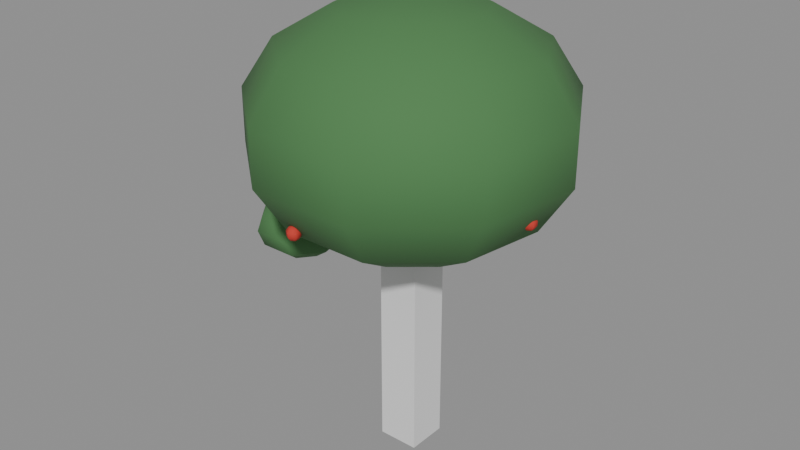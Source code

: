 # Source: plant-apple.blend  (saved by Blender 5.3.31; exported with 4.5.12 LTS)
import bpy
from mathutils import Matrix  # noqa: F401  (used for matrix-valued properties, if any)

bpy.ops.wm.read_factory_settings(use_empty=True)
scene = bpy.context.scene
scene.name = 'Scene'

# ---- collections
col_solids = bpy.data.collections.new('solids'); scene.collection.children.link(col_solids)

# ---- materials (node trees are filled in below, after node groups)
mat_4a3424 = bpy.data.materials.new('#4a3424')
mat_4a3424.use_backface_culling = True
mat_4a3424.diffuse_color = (0.06848, 0.03434, 0.01764, 1.0)
mat_4a7a48 = bpy.data.materials.new('#4a7a48')
mat_4a7a48.use_backface_culling = True
mat_4a7a48.diffuse_color = (0.06848, 0.1946, 0.0648, 1.0)
mat_c8382c = bpy.data.materials.new('#c8382c')
mat_c8382c.use_backface_culling = True
mat_c8382c.diffuse_color = (0.5776, 0.03955, 0.02519, 1.0)
mat_d8a030 = bpy.data.materials.new('#d8a030')
mat_d8a030.use_backface_culling = True
mat_d8a030.diffuse_color = (0.6867, 0.3515, 0.02956, 1.0)
mat_b8862c = bpy.data.materials.new('#b8862c')
mat_b8862c.use_backface_culling = True
mat_b8862c.diffuse_color = (0.4793, 0.2384, 0.02519, 1.0)

# ---- material node trees
mat_4a3424.use_nodes = True; mat_4a3424.node_tree.nodes.clear()
_N = mat_4a3424.node_tree.nodes; _L = mat_4a3424.node_tree.links
n0 = _N.new('ShaderNodeBsdfPrincipled'); n0.name = 'Principled BSDF'; n0.location = (-200, 100)
n0.inputs[0].default_value = (0.06848, 0.03434, 0.01764, 1.0)
n0.inputs[2].default_value = 0.9
n0.inputs[10].default_value = 0.005
n1 = _N.new('ShaderNodeOutputMaterial'); n1.name = 'Material Output'; n1.location = (200, 100)
_L.new(n0.outputs[0], n1.inputs[0])
n1.is_active_output = True
mat_4a7a48.use_nodes = True; mat_4a7a48.node_tree.nodes.clear()
_N = mat_4a7a48.node_tree.nodes; _L = mat_4a7a48.node_tree.links
n0 = _N.new('ShaderNodeBsdfPrincipled'); n0.name = 'Principled BSDF'; n0.location = (-200, 100)
n0.inputs[0].default_value = (0.06848, 0.1946, 0.0648, 1.0)
n0.inputs[2].default_value = 0.9
n0.inputs[10].default_value = 0.005
n1 = _N.new('ShaderNodeOutputMaterial'); n1.name = 'Material Output'; n1.location = (200, 100)
_L.new(n0.outputs[0], n1.inputs[0])
n1.is_active_output = True
mat_c8382c.use_nodes = True; mat_c8382c.node_tree.nodes.clear()
_N = mat_c8382c.node_tree.nodes; _L = mat_c8382c.node_tree.links
n0 = _N.new('ShaderNodeBsdfPrincipled'); n0.name = 'Principled BSDF'; n0.location = (-200, 100)
n0.inputs[0].default_value = (0.5776, 0.03955, 0.02519, 1.0)
n0.inputs[2].default_value = 0.9
n0.inputs[10].default_value = 0.005
n1 = _N.new('ShaderNodeOutputMaterial'); n1.name = 'Material Output'; n1.location = (200, 100)
_L.new(n0.outputs[0], n1.inputs[0])
n1.is_active_output = True
mat_d8a030.use_nodes = True; mat_d8a030.node_tree.nodes.clear()
_N = mat_d8a030.node_tree.nodes; _L = mat_d8a030.node_tree.links
n0 = _N.new('ShaderNodeBsdfPrincipled'); n0.name = 'Principled BSDF'; n0.location = (-200, 100)
n0.inputs[0].default_value = (0.6867, 0.3515, 0.02956, 1.0)
n0.inputs[2].default_value = 0.9
n0.inputs[10].default_value = 0.005
n1 = _N.new('ShaderNodeOutputMaterial'); n1.name = 'Material Output'; n1.location = (200, 100)
_L.new(n0.outputs[0], n1.inputs[0])
n1.is_active_output = True
mat_b8862c.use_nodes = True; mat_b8862c.node_tree.nodes.clear()
_N = mat_b8862c.node_tree.nodes; _L = mat_b8862c.node_tree.links
n0 = _N.new('ShaderNodeBsdfPrincipled'); n0.name = 'Principled BSDF'; n0.location = (-200, 100)
n0.inputs[0].default_value = (0.4793, 0.2384, 0.02519, 1.0)
n0.inputs[2].default_value = 0.9
n0.inputs[10].default_value = 0.005
n1 = _N.new('ShaderNodeOutputMaterial'); n1.name = 'Material Output'; n1.location = (200, 100)
_L.new(n0.outputs[0], n1.inputs[0])
n1.is_active_output = True

# ---- meshes
me_00__4a3424_r320 = bpy.data.meshes.new('00_#4a3424_r320')
me_00__4a3424_r320.from_pydata([(0.007804, -0.025, 1.337), (0.007804, 0.025, 1.337), (0.9, 0.13, 0.0), (0.9, 0.09, 1.5), (1.002, 0.08105, 0.0), (0.9704, 0.05611, 1.5), (1.027, -0.02893, 0.0), (0.9877, -0.02003, 1.5), (0.9564, -0.1171, 0.0), (0.939, -0.08109, 1.5), (0.8436, -0.1171, 0.0), (0.861, -0.08109, 1.5), (0.7733, -0.02893, 0.0), (0.8123, -0.02003, 1.5), (0.7984, 0.08105, 0.0), (0.8296, 0.05611, 1.5), (0.02017, 0.025, 1.386), (0.02017, -0.025, 1.386), (0.8798, 0.025, 1.114), (0.8798, -0.025, 1.114), (0.8922, 0.025, 1.163), (0.8922, -0.025, 1.163)], [], [(21, 17, 0, 19), (2, 3, 5, 4), (16, 20, 18, 1), (4, 5, 7, 6), (18, 19, 0, 1), (6, 7, 9, 8), (20, 21, 19, 18), (8, 9, 11, 10), (16, 17, 21, 20), (10, 11, 13, 12), (5, 3, 15, 13, 11, 9, 7), (1, 0, 17, 16), (12, 13, 15, 14), (14, 15, 3, 2), (2, 4, 6, 8, 10, 12, 14)])
me_00__4a3424_r320.polygons.foreach_set('use_smooth', [0, 1, 0, 1, 0, 1, 0, 1, 0, 1, 0, 0, 1, 1, 0])
_k = set([(2, 4), (2, 14), (3, 5), (3, 15), (4, 6), (5, 7), (6, 8), (7, 9), (8, 10), (9, 11), (10, 12), (11, 13), (12, 14), (13, 15)])
me_00__4a3424_r320.attributes.new('sharp_edge', 'BOOLEAN', 'EDGE').data.foreach_set('value', [ (min(e.vertices), max(e.vertices)) in _k for e in me_00__4a3424_r320.edges])
me_00__4a3424_r320.materials.append(mat_4a3424)
me_00__4a3424_r320.update()
me_01__4a7a48_r320 = bpy.data.meshes.new('01_#4a7a48_r320')
me_01__4a7a48_r320.from_pydata([(0.9, 4.371e-08, 2.85), (0.9, -4.371e-08, 1.35), (1.179, 0.3324, 2.776), (1.403, 0.5989, 2.568), (1.527, 0.7468, 2.267), (1.527, 0.7468, 1.933), (1.403, 0.5989, 1.632), (1.179, 0.3324, 1.424), (1.327, 0.07534, 2.776), (1.67, 0.1358, 2.568), (1.86, 0.1693, 2.267), (1.86, 0.1693, 1.933), (1.67, 0.1358, 1.632), (1.327, 0.07534, 1.424), (1.276, -0.2169, 2.776), (1.577, -0.3909, 2.568), (1.744, -0.4875, 2.267), (1.744, -0.4875, 1.933), (1.577, -0.3909, 1.632), (1.276, -0.2169, 1.424), (1.048, -0.4077, 2.776), (1.167, -0.7347, 2.568), (1.233, -0.9161, 2.267), (1.233, -0.9161, 1.933), (1.167, -0.7347, 1.632), (1.048, -0.4077, 1.424), (0.7516, -0.4077, 2.776), (0.6326, -0.7347, 2.568), (0.5666, -0.9161, 2.267), (0.5666, -0.9161, 1.933), (0.6326, -0.7347, 1.632), (0.7516, -0.4077, 1.424), (0.5242, -0.2169, 2.776), (0.2229, -0.3909, 2.568), (0.05569, -0.4875, 2.267), (0.05569, -0.4875, 1.933), (0.2229, -0.3909, 1.632), (0.5242, -0.2169, 1.424), (0.4727, 0.07534, 2.776), (0.13, 0.1358, 2.568), (-0.06012, 0.1693, 2.267), (-0.06012, 0.1693, 1.933), (0.13, 0.1358, 1.632), (0.4727, 0.07534, 1.424), (0.6211, 0.3324, 2.776), (0.3974, 0.5989, 2.568), (0.2733, 0.7468, 2.267), (0.2733, 0.7468, 1.933), (0.3974, 0.5989, 1.632), (0.6211, 0.3324, 1.424), (0.9, 0.4339, 2.776), (0.9, 0.7818, 2.568), (0.9, 0.9749, 2.267), (0.9, 0.9749, 1.933), (0.9, 0.7818, 1.632), (0.9, 0.4339, 1.424)], [], [(50, 0, 2), (55, 54, 6, 7), (53, 52, 4, 5), (51, 50, 2, 3), (1, 55, 7), (54, 53, 5, 6), (52, 51, 3, 4), (6, 5, 11, 12), (4, 3, 9, 10), (2, 0, 8), (7, 6, 12, 13), (5, 4, 10, 11), (3, 2, 8, 9), (1, 7, 13), (8, 0, 14), (13, 12, 18, 19), (11, 10, 16, 17), (9, 8, 14, 15), (1, 13, 19), (12, 11, 17, 18), (10, 9, 15, 16), (19, 18, 24, 25), (17, 16, 22, 23), (15, 14, 20, 21), (1, 19, 25), (18, 17, 23, 24), (16, 15, 21, 22), (14, 0, 20), (23, 22, 28, 29), (21, 20, 26, 27), (1, 25, 31), (24, 23, 29, 30), (22, 21, 27, 28), (20, 0, 26), (25, 24, 30, 31), (1, 31, 37), (30, 29, 35, 36), (28, 27, 33, 34), (26, 0, 32), (31, 30, 36, 37), (29, 28, 34, 35), (27, 26, 32, 33), (1, 37, 43), (36, 35, 41, 42), (34, 33, 39, 40), (32, 0, 38), (37, 36, 42, 43), (35, 34, 40, 41), (33, 32, 38, 39), (40, 39, 45, 46), (38, 0, 44), (43, 42, 48, 49), (41, 40, 46, 47), (39, 38, 44, 45), (1, 43, 49), (42, 41, 47, 48), (49, 48, 54, 55), (47, 46, 52, 53), (45, 44, 50, 51), (1, 49, 55), (48, 47, 53, 54), (46, 45, 51, 52), (44, 0, 50)])
me_01__4a7a48_r320.polygons.foreach_set('use_smooth', [True] * 63)
me_01__4a7a48_r320.materials.append(mat_4a7a48)
me_01__4a7a48_r320.update()
me_02__4a7a48_noshadow_r110 = bpy.data.meshes.new('02_#4a7a48_noshadow_r110')
me_02__4a7a48_noshadow_r110.from_pydata([(0.0, 1.311e-08, 1.41), (0.0, 0.15, 1.382), (0.0, 0.2598, 1.305), (0.0, 0.2598, 1.095), (0.0, -1.311e-08, 0.99), (0.1173, 0.09352, 1.382), (0.2031, 0.162, 1.305), (0.2345, 0.187, 1.2), (0.2031, 0.162, 1.095), (0.1173, 0.09352, 1.018), (0.1462, -0.03338, 1.382), (0.2533, -0.05781, 1.305), (0.2925, -0.06676, 1.2), (0.2533, -0.05781, 1.095), (0.1462, -0.03338, 1.018), (0.06508, -0.1351, 1.382), (0.1127, -0.2341, 1.305), (0.1302, -0.2703, 1.2), (0.1127, -0.2341, 1.095), (0.06508, -0.1351, 1.018), (-0.06508, -0.1351, 1.382), (-0.1127, -0.2341, 1.305), (-0.1302, -0.2703, 1.2), (-0.1127, -0.2341, 1.095), (-0.06508, -0.1351, 1.018), (-0.1462, -0.03338, 1.382), (-0.2533, -0.05781, 1.305), (-0.2925, -0.06676, 1.2), (-0.2533, -0.05781, 1.095), (-0.1462, -0.03338, 1.018), (-0.1173, 0.09352, 1.382), (-0.2031, 0.162, 1.305), (-0.2345, 0.187, 1.2), (-0.2031, 0.162, 1.095), (-0.1173, 0.09352, 1.018), (4.47e-08, 0.3, 1.2), (2.235e-08, 0.15, 1.018)], [], [(4, 36, 9), (3, 35, 7, 8), (2, 1, 5, 6), (36, 3, 8, 9), (35, 2, 6, 7), (1, 0, 5), (9, 8, 13, 14), (7, 6, 11, 12), (5, 0, 10), (4, 9, 14), (8, 7, 12, 13), (6, 5, 10, 11), (14, 13, 18, 19), (12, 11, 16, 17), (10, 0, 15), (4, 14, 19), (13, 12, 17, 18), (11, 10, 15, 16), (19, 18, 23, 24), (17, 16, 21, 22), (15, 0, 20), (4, 19, 24), (18, 17, 22, 23), (16, 15, 20, 21), (24, 23, 28, 29), (22, 21, 26, 27), (20, 0, 25), (4, 24, 29), (23, 22, 27, 28), (21, 20, 25, 26), (27, 26, 31, 32), (25, 0, 30), (4, 29, 34), (28, 27, 32, 33), (26, 25, 30, 31), (29, 28, 33, 34), (30, 0, 1), (4, 34, 36), (33, 32, 35, 3), (31, 30, 1, 2), (34, 33, 3, 36), (32, 31, 2, 35)])
me_02__4a7a48_noshadow_r110.polygons.foreach_set('use_smooth', [True] * 42)
me_02__4a7a48_noshadow_r110.materials.append(mat_4a7a48)
me_02__4a7a48_noshadow_r110.update()
me_03__c8382c_noshadow_r110 = bpy.data.meshes.new('03_#c8382c_noshadow_r110')
me_03__c8382c_noshadow_r110.from_pydata([(1.7, 1.967e-09, 1.795), (0.7553, -0.8005, 1.659), (0.7553, -0.8005, 1.687), (1.7, 0.0428, 1.736), (1.7, 0.02645, 1.714), (1.7, -1.967e-09, 1.705), (0.7411, -0.7923, 1.71), (1.723, 0.01323, 1.786), (1.737, 0.0214, 1.764), (1.737, 0.0214, 1.736), (1.723, 0.01323, 1.714), (0.7182, -0.7791, 1.718), (0.2197, 0.3326, 1.884), (1.723, -0.01323, 1.786), (1.737, -0.0214, 1.764), (1.737, -0.0214, 1.736), (1.723, -0.01323, 1.714), (0.7411, -0.7659, 1.71), (0.7553, -0.7577, 1.687), (1.7, -0.02645, 1.786), (1.7, -0.0428, 1.764), (1.7, -0.0428, 1.736), (1.7, -0.02645, 1.714), (0.7553, -0.7577, 1.659), (0.7411, -0.7659, 1.637), (1.677, -0.01323, 1.786), (1.663, -0.0214, 1.764), (1.663, -0.0214, 1.736), (1.677, -0.01323, 1.714), (0.7182, -0.7791, 1.628), (0.2197, 0.3326, 1.912), (1.677, 0.01323, 1.786), (1.663, 0.0214, 1.764), (1.663, 0.0214, 1.736), (1.677, 0.01323, 1.714), (0.7182, -0.7526, 1.637), (0.7182, -0.7363, 1.659), (1.7, 0.02645, 1.786), (1.7, 0.0428, 1.764), (0.7182, -0.7363, 1.687), (0.2055, 0.3408, 1.935), (0.1826, 0.354, 1.943), (0.7411, -0.7923, 1.637), (1.445, 0.5968, 1.526), (0.7182, -0.8219, 1.659), (0.7182, -0.8219, 1.687), (0.7182, -0.8055, 1.71), (0.2055, 0.3672, 1.935), (0.7182, -0.8055, 1.637), (0.2197, 0.3754, 1.912), (0.6812, -0.8005, 1.659), (0.6812, -0.8005, 1.687), (0.6953, -0.7923, 1.71), (0.2197, 0.3754, 1.884), (0.6953, -0.7923, 1.637), (0.2055, 0.3672, 1.862), (0.6812, -0.7577, 1.659), (0.6812, -0.7577, 1.687), (0.6953, -0.7659, 1.71), (0.1826, 0.354, 1.853), (0.6953, -0.7659, 1.637), (1.445, 0.5968, 1.554), (0.1826, 0.3805, 1.862), (0.1826, 0.3968, 1.884), (0.7182, -0.7526, 1.71), (0.1826, 0.3968, 1.912), (1.431, 0.605, 1.576), (1.408, 0.6182, 1.585), (0.2055, 0.3408, 1.862), (0.1571, -0.0214, 1.066), (0.1826, 0.3112, 1.884), (0.1826, 0.3112, 1.912), (0.1826, 0.3276, 1.935), (1.431, 0.6314, 1.576), (0.1826, 0.3276, 1.862), (1.445, 0.6396, 1.554), (0.1455, 0.3326, 1.884), (0.1455, 0.3326, 1.912), (0.1597, 0.3408, 1.935), (1.445, 0.6396, 1.526), (0.1597, 0.3408, 1.862), (1.431, 0.6314, 1.504), (0.1455, 0.3754, 1.884), (0.1455, 0.3754, 1.912), (0.1597, 0.3672, 1.935), (1.408, 0.6182, 1.495), (0.1597, 0.3672, 1.862), (0.1571, -0.0214, 1.094), (1.408, 0.6447, 1.504), (1.408, 0.661, 1.526), (0.1826, 0.3805, 1.935), (1.408, 0.661, 1.554), (0.1429, -0.01323, 1.116), (0.12, 1.967e-09, 1.125), (1.431, 0.605, 1.504), (-0.02352, -0.125, 1.066), (1.408, 0.5754, 1.526), (1.408, 0.5754, 1.554), (1.408, 0.5918, 1.576), (0.1429, 0.01323, 1.116), (1.408, 0.5918, 1.504), (0.1571, 0.0214, 1.094), (1.371, 0.5968, 1.526), (1.371, 0.5968, 1.554), (1.385, 0.605, 1.576), (0.1571, 0.0214, 1.066), (1.385, 0.605, 1.504), (0.1429, 0.01323, 1.044), (1.371, 0.6396, 1.526), (1.371, 0.6396, 1.554), (1.385, 0.6314, 1.576), (0.12, -1.967e-09, 1.035), (1.385, 0.6314, 1.504), (-0.02352, -0.125, 1.094), (0.12, 0.02645, 1.044), (0.12, 0.0428, 1.066), (1.408, 0.6447, 1.576), (0.12, 0.0428, 1.094), (-0.03767, -0.1168, 1.116), (-0.06058, -0.1036, 1.125), (0.1429, -0.01323, 1.044), (-0.02177, 0.08319, 1.066), (0.12, -0.0428, 1.066), (0.12, -0.0428, 1.094), (0.12, -0.02645, 1.116), (-0.03767, -0.09036, 1.116), (0.12, -0.02645, 1.044), (-0.02352, -0.08219, 1.094), (0.08294, -0.0214, 1.066), (0.08294, -0.0214, 1.094), (0.09709, -0.01323, 1.116), (-0.02352, -0.08219, 1.066), (0.09709, -0.01323, 1.044), (-0.03767, -0.09036, 1.044), (0.08294, 0.0214, 1.066), (0.08294, 0.0214, 1.094), (0.09709, 0.01323, 1.116), (-0.06058, -0.1036, 1.035), (0.09709, 0.01323, 1.044), (-0.02177, 0.08319, 1.094), (-0.06058, -0.07714, 1.044), (-0.06058, -0.06079, 1.066), (0.12, 0.02645, 1.116), (-0.06058, -0.06079, 1.094), (-0.03592, 0.09136, 1.116), (-0.05883, 0.1046, 1.125), (-0.03767, -0.1168, 1.044), (-0.06058, -0.1464, 1.066), (-0.06058, -0.1464, 1.094), (-0.06058, -0.13, 1.116), (-0.03592, 0.1178, 1.116), (-0.06058, -0.13, 1.044), (-0.02177, 0.126, 1.094), (-0.09764, -0.125, 1.066), (-0.09764, -0.125, 1.094), (-0.08349, -0.1168, 1.116), (-0.02177, 0.126, 1.066), (-0.08349, -0.1168, 1.044), (-0.03592, 0.1178, 1.044), (-0.09764, -0.08219, 1.066), (-0.09764, -0.08219, 1.094), (-0.08349, -0.09036, 1.116), (-0.05883, 0.1046, 1.035), (-0.08349, -0.09036, 1.044), (-0.05883, 0.131, 1.044), (-0.05883, 0.1474, 1.066), (-0.06058, -0.07714, 1.116), (-0.05883, 0.1474, 1.094), (-0.03592, 0.09136, 1.044), (-0.05883, 0.06179, 1.066), (-0.05883, 0.06179, 1.094), (-0.05883, 0.07814, 1.116), (-0.05883, 0.07814, 1.044), (-0.09589, 0.08319, 1.066), (-0.09589, 0.08319, 1.094), (-0.08174, 0.09136, 1.116), (-0.08174, 0.09136, 1.044), (-0.09589, 0.126, 1.066), (-0.09589, 0.126, 1.094), (-0.08174, 0.1178, 1.116), (-0.08174, 0.1178, 1.044), (-0.05883, 0.131, 1.116)], [], [(4, 3, 9, 10), (38, 37, 7, 8), (5, 4, 10), (3, 38, 8, 9), (37, 0, 7), (5, 10, 16), (9, 8, 14, 15), (7, 0, 13), (10, 9, 15, 16), (8, 7, 13, 14), (5, 16, 22), (15, 14, 20, 21), (13, 0, 19), (16, 15, 21, 22), (14, 13, 19, 20), (5, 22, 28), (21, 20, 26, 27), (19, 0, 25), (22, 21, 27, 28), (20, 19, 25, 26), (5, 28, 34), (27, 26, 32, 33), (25, 0, 31), (28, 27, 33, 34), (26, 25, 31, 32), (5, 34, 4), (33, 32, 38, 3), (31, 0, 37), (34, 33, 3, 4), (32, 31, 37, 38), (29, 35, 24), (39, 64, 17, 18), (35, 36, 23, 24), (64, 11, 17), (36, 39, 18, 23), (24, 23, 1, 42), (23, 18, 2, 1), (17, 11, 6), (29, 24, 42), (18, 17, 6, 2), (1, 2, 45, 44), (42, 1, 44, 48), (2, 6, 46, 45), (6, 11, 46), (29, 42, 48), (48, 44, 50, 54), (44, 45, 51, 50), (29, 48, 54), (46, 11, 52), (45, 46, 52, 51), (54, 50, 56, 60), (51, 52, 58, 57), (29, 54, 60), (50, 51, 57, 56), (52, 11, 58), (60, 56, 36, 35), (57, 58, 64, 39), (29, 60, 35), (56, 57, 39, 36), (58, 11, 64), (59, 62, 55), (90, 41, 47), (62, 63, 53, 55), (65, 90, 47, 49), (63, 65, 49, 53), (55, 53, 12, 68), (49, 47, 40, 30), (59, 55, 68), (53, 49, 30, 12), (47, 41, 40), (12, 30, 71, 70), (40, 41, 72), (59, 68, 74), (30, 40, 72, 71), (68, 12, 70, 74), (74, 70, 76, 80), (72, 41, 78), (71, 72, 78, 77), (59, 74, 80), (70, 71, 77, 76), (59, 80, 86), (76, 77, 83, 82), (78, 41, 84), (80, 76, 82, 86), (77, 78, 84, 83), (59, 86, 62), (82, 83, 65, 63), (84, 41, 90), (86, 82, 63, 62), (83, 84, 90, 65), (88, 89, 79, 81), (89, 91, 75, 79), (85, 88, 81), (116, 67, 73), (91, 116, 73, 75), (85, 81, 94), (79, 75, 61, 43), (73, 67, 66), (81, 79, 43, 94), (75, 73, 66, 61), (66, 67, 98), (85, 94, 100), (61, 66, 98, 97), (43, 61, 97, 96), (94, 43, 96, 100), (96, 97, 103, 102), (98, 67, 104), (100, 96, 102, 106), (85, 100, 106), (97, 98, 104, 103), (106, 102, 108, 112), (103, 104, 110, 109), (85, 106, 112), (102, 103, 109, 108), (104, 67, 110), (112, 108, 89, 88), (109, 110, 116, 91), (85, 112, 88), (108, 109, 91, 89), (110, 67, 116), (115, 117, 101, 105), (111, 114, 107), (142, 93, 99), (114, 115, 105, 107), (117, 142, 99, 101), (107, 105, 69, 120), (101, 99, 92, 87), (111, 107, 120), (105, 101, 87, 69), (99, 93, 92), (69, 87, 123, 122), (120, 69, 122, 126), (92, 93, 124), (111, 120, 126), (87, 92, 124, 123), (111, 126, 132), (124, 93, 130), (123, 124, 130, 129), (122, 123, 129, 128), (126, 122, 128, 132), (111, 132, 138), (128, 129, 135, 134), (130, 93, 136), (132, 128, 134, 138), (129, 130, 136, 135), (111, 138, 114), (134, 135, 117, 115), (136, 93, 142), (138, 134, 115, 114), (135, 136, 142, 117), (143, 166, 125, 127), (140, 141, 131, 133), (141, 143, 127, 131), (137, 140, 133), (166, 119, 125), (137, 133, 146), (131, 127, 113, 95), (125, 119, 118), (133, 131, 95, 146), (127, 125, 118, 113), (118, 119, 149), (137, 146, 151), (113, 118, 149, 148), (146, 95, 147, 151), (95, 113, 148, 147), (148, 149, 155, 154), (149, 119, 155), (137, 151, 157), (151, 147, 153, 157), (147, 148, 154, 153), (157, 153, 159, 163), (154, 155, 161, 160), (137, 157, 163), (153, 154, 160, 159), (155, 119, 161), (163, 159, 141, 140), (160, 161, 166, 143), (137, 163, 140), (159, 160, 143, 141), (161, 119, 166), (167, 181, 150, 152), (165, 167, 152, 156), (162, 164, 158), (181, 145, 150), (164, 165, 156, 158), (158, 156, 121, 168), (152, 150, 144, 139), (162, 158, 168), (156, 152, 139, 121), (150, 145, 144), (121, 139, 170, 169), (168, 121, 169, 172), (144, 145, 171), (162, 168, 172), (139, 144, 171, 170), (162, 172, 176), (171, 145, 175), (169, 170, 174, 173), (170, 171, 175, 174), (172, 169, 173, 176), (162, 176, 180), (173, 174, 178, 177), (175, 145, 179), (176, 173, 177, 180), (174, 175, 179, 178), (162, 180, 164), (177, 178, 167, 165), (179, 145, 181), (180, 177, 165, 164), (178, 179, 181, 167)])
me_03__c8382c_noshadow_r110.polygons.foreach_set('use_smooth', [True] * 210)
me_03__c8382c_noshadow_r110.materials.append(mat_c8382c)
me_03__c8382c_noshadow_r110.update()
me_04__d8a030_noshadow_r110 = bpy.data.meshes.new('04_#d8a030_noshadow_r110')
me_04__d8a030_noshadow_r110.from_pydata([(1.397, -0.6267, 2.092), (0.2138, -0.3633, 1.458), (0.2138, -0.3633, 1.486), (1.397, -0.5839, 2.034), (1.397, -0.6002, 2.011), (1.397, -0.6267, 2.002), (0.1996, -0.3551, 1.509), (1.42, -0.6134, 2.084), (1.434, -0.6053, 2.061), (1.434, -0.6053, 2.034), (1.42, -0.6134, 2.011), (0.1767, -0.3419, 1.517), (0.7684, 0.7606, 1.976), (1.42, -0.6399, 2.084), (1.434, -0.6481, 2.061), (1.434, -0.6481, 2.034), (1.42, -0.6399, 2.011), (0.1996, -0.3287, 1.509), (0.2138, -0.3205, 1.486), (1.397, -0.6531, 2.084), (1.397, -0.6695, 2.061), (1.397, -0.6695, 2.034), (1.397, -0.6531, 2.011), (0.2138, -0.3205, 1.458), (0.1996, -0.3287, 1.436), (1.374, -0.6399, 2.084), (1.36, -0.6481, 2.061), (1.36, -0.6481, 2.034), (1.374, -0.6399, 2.011), (0.1767, -0.3419, 1.427), (0.7684, 0.7606, 2.003), (1.374, -0.6134, 2.084), (1.36, -0.6053, 2.061), (1.36, -0.6053, 2.034), (1.374, -0.6134, 2.011), (0.1767, -0.3154, 1.436), (0.1767, -0.2991, 1.458), (1.397, -0.6002, 2.084), (1.397, -0.5839, 2.061), (0.1767, -0.2991, 1.486), (0.7543, 0.7688, 2.026), (0.7314, 0.782, 2.035), (0.1996, -0.3551, 1.436), (0.1767, -0.3847, 1.458), (0.1767, -0.3847, 1.486), (0.1767, -0.3684, 1.509), (0.7543, 0.7952, 2.026), (0.1767, -0.3684, 1.436), (0.7684, 0.8034, 2.003), (0.1397, -0.3633, 1.458), (0.1397, -0.3633, 1.486), (0.1538, -0.3551, 1.509), (0.7684, 0.8034, 1.976), (0.1538, -0.3551, 1.436), (0.7543, 0.7952, 1.953), (0.1397, -0.3205, 1.458), (0.1397, -0.3205, 1.486), (0.1538, -0.3287, 1.509), (0.7314, 0.782, 1.945), (0.1538, -0.3287, 1.436), (0.7314, 0.8085, 1.953), (0.7314, 0.8248, 1.976), (0.1767, -0.3154, 1.509), (0.7314, 0.8248, 2.003), (0.7543, 0.7688, 1.953), (0.7314, 0.7392, 1.976), (0.7314, 0.7392, 2.003), (0.7314, 0.7556, 2.026), (0.7314, 0.7556, 1.953), (0.6943, 0.7606, 1.976), (0.6943, 0.7606, 2.003), (0.7085, 0.7688, 2.026), (0.7085, 0.7688, 1.953), (0.6943, 0.8034, 1.976), (0.6943, 0.8034, 2.003), (0.7085, 0.7952, 2.026), (0.7085, 0.7952, 1.953), (0.7314, 0.8085, 2.026)], [], [(4, 3, 9, 10), (38, 37, 7, 8), (5, 4, 10), (3, 38, 8, 9), (37, 0, 7), (7, 0, 13), (10, 9, 15, 16), (8, 7, 13, 14), (5, 10, 16), (9, 8, 14, 15), (13, 0, 19), (16, 15, 21, 22), (14, 13, 19, 20), (5, 16, 22), (15, 14, 20, 21), (19, 0, 25), (22, 21, 27, 28), (20, 19, 25, 26), (5, 22, 28), (21, 20, 26, 27), (25, 0, 31), (28, 27, 33, 34), (26, 25, 31, 32), (5, 28, 34), (27, 26, 32, 33), (31, 0, 37), (34, 33, 3, 4), (32, 31, 37, 38), (5, 34, 4), (33, 32, 38, 3), (36, 39, 18, 23), (62, 11, 17), (39, 62, 17, 18), (35, 36, 23, 24), (29, 35, 24), (23, 18, 2, 1), (29, 24, 42), (18, 17, 6, 2), (17, 11, 6), (24, 23, 1, 42), (42, 1, 43, 47), (6, 11, 45), (29, 42, 47), (2, 6, 45, 44), (1, 2, 44, 43), (43, 44, 50, 49), (29, 47, 53), (45, 11, 51), (44, 45, 51, 50), (47, 43, 49, 53), (50, 51, 57, 56), (29, 53, 59), (49, 50, 56, 55), (51, 11, 57), (53, 49, 55, 59), (56, 57, 62, 39), (29, 59, 35), (55, 56, 39, 36), (57, 11, 62), (59, 55, 36, 35), (77, 41, 46), (61, 63, 48, 52), (63, 77, 46, 48), (60, 61, 52, 54), (58, 60, 54), (48, 46, 40, 30), (58, 54, 64), (52, 48, 30, 12), (46, 41, 40), (54, 52, 12, 64), (64, 12, 65, 68), (40, 41, 67), (58, 64, 68), (30, 40, 67, 66), (12, 30, 66, 65), (68, 65, 69, 72), (67, 41, 71), (66, 67, 71, 70), (58, 68, 72), (65, 66, 70, 69), (69, 70, 74, 73), (71, 41, 75), (72, 69, 73, 76), (70, 71, 75, 74), (58, 72, 76), (73, 74, 63, 61), (75, 41, 77), (76, 73, 61, 60), (74, 75, 77, 63), (58, 76, 60)])
me_04__d8a030_noshadow_r110.polygons.foreach_set('use_smooth', [True] * 90)
me_04__d8a030_noshadow_r110.materials.append(mat_d8a030)
me_04__d8a030_noshadow_r110.update()
me_05__b8862c_noshadow_r110 = bpy.data.meshes.new('05_#b8862c_noshadow_r110')
me_05__b8862c_noshadow_r110.from_pydata([(0.6, 0.3, 0.08), (0.8829, -0.01902, 0.02764), (0.8829, -0.01902, 0.05236), (0.6, 0.338, 0.02764), (0.6, 0.3235, 0.007639), (0.6, 0.3, 0.0), (0.8704, -0.01176, 0.07236), (0.6204, 0.3118, 0.07236), (0.6329, 0.319, 0.05236), (0.6329, 0.319, 0.02764), (0.6204, 0.3118, 0.007639), (0.85, 1.748e-09, 0.08), (1.133, -0.319, 0.02764), (0.6204, 0.2882, 0.07236), (0.6329, 0.281, 0.05236), (0.6329, 0.281, 0.02764), (0.6204, 0.2882, 0.007639), (0.8704, 0.01176, 0.07236), (0.8829, 0.01902, 0.05236), (0.6, 0.2765, 0.07236), (0.6, 0.262, 0.05236), (0.6, 0.262, 0.02764), (0.6, 0.2765, 0.007639), (0.8829, 0.01902, 0.02764), (0.8704, 0.01176, 0.007639), (0.5796, 0.2882, 0.07236), (0.5671, 0.281, 0.05236), (0.5671, 0.281, 0.02764), (0.5796, 0.2882, 0.007639), (0.85, -1.748e-09, 0.0), (1.133, -0.319, 0.05236), (0.5796, 0.3118, 0.07236), (0.5671, 0.319, 0.05236), (0.5671, 0.319, 0.02764), (0.5796, 0.3118, 0.007639), (0.85, 0.02351, 0.007639), (0.85, 0.03804, 0.02764), (0.6, 0.3235, 0.07236), (0.6, 0.338, 0.05236), (0.85, 0.03804, 0.05236), (1.12, -0.3118, 0.07236), (1.1, -0.3, 0.08), (0.8704, -0.01176, 0.007639), (0.85, -0.03804, 0.02764), (0.85, -0.03804, 0.05236), (0.85, -0.02351, 0.07236), (1.12, -0.2882, 0.07236), (0.85, -0.02351, 0.007639), (1.133, -0.281, 0.05236), (0.8171, -0.01902, 0.02764), (0.8171, -0.01902, 0.05236), (0.8296, -0.01176, 0.07236), (1.133, -0.281, 0.02764), (0.8296, -0.01176, 0.007639), (1.12, -0.2882, 0.007639), (0.8171, 0.01902, 0.02764), (0.8171, 0.01902, 0.05236), (0.8296, 0.01176, 0.07236), (1.1, -0.3, 0.0), (0.8296, 0.01176, 0.007639), (1.1, -0.2765, 0.007639), (1.1, -0.262, 0.02764), (0.85, 0.02351, 0.07236), (1.1, -0.262, 0.05236), (1.12, -0.3118, 0.007639), (1.1, -0.338, 0.02764), (1.1, -0.338, 0.05236), (1.1, -0.3235, 0.07236), (1.1, -0.3235, 0.007639), (1.067, -0.319, 0.02764), (1.067, -0.319, 0.05236), (1.08, -0.3118, 0.07236), (1.08, -0.3118, 0.007639), (1.067, -0.281, 0.02764), (1.067, -0.281, 0.05236), (1.08, -0.2882, 0.07236), (1.08, -0.2882, 0.007639), (1.1, -0.2765, 0.07236)], [], [(4, 3, 9, 10), (38, 37, 7, 8), (5, 4, 10), (3, 38, 8, 9), (37, 0, 7), (7, 0, 13), (10, 9, 15, 16), (8, 7, 13, 14), (5, 10, 16), (9, 8, 14, 15), (13, 0, 19), (16, 15, 21, 22), (14, 13, 19, 20), (5, 16, 22), (15, 14, 20, 21), (19, 0, 25), (22, 21, 27, 28), (20, 19, 25, 26), (5, 22, 28), (21, 20, 26, 27), (25, 0, 31), (28, 27, 33, 34), (26, 25, 31, 32), (5, 28, 34), (27, 26, 32, 33), (31, 0, 37), (34, 33, 3, 4), (32, 31, 37, 38), (5, 34, 4), (33, 32, 38, 3), (36, 39, 18, 23), (62, 11, 17), (39, 62, 17, 18), (35, 36, 23, 24), (29, 35, 24), (23, 18, 2, 1), (29, 24, 42), (18, 17, 6, 2), (17, 11, 6), (24, 23, 1, 42), (42, 1, 43, 47), (6, 11, 45), (29, 42, 47), (2, 6, 45, 44), (1, 2, 44, 43), (43, 44, 50, 49), (29, 47, 53), (45, 11, 51), (44, 45, 51, 50), (47, 43, 49, 53), (50, 51, 57, 56), (29, 53, 59), (49, 50, 56, 55), (51, 11, 57), (53, 49, 55, 59), (56, 57, 62, 39), (29, 59, 35), (55, 56, 39, 36), (57, 11, 62), (59, 55, 36, 35), (77, 41, 46), (61, 63, 48, 52), (63, 77, 46, 48), (60, 61, 52, 54), (58, 60, 54), (48, 46, 40, 30), (58, 54, 64), (52, 48, 30, 12), (46, 41, 40), (54, 52, 12, 64), (64, 12, 65, 68), (40, 41, 67), (58, 64, 68), (30, 40, 67, 66), (12, 30, 66, 65), (68, 65, 69, 72), (67, 41, 71), (66, 67, 71, 70), (58, 68, 72), (65, 66, 70, 69), (69, 70, 74, 73), (71, 41, 75), (72, 69, 73, 76), (70, 71, 75, 74), (58, 72, 76), (73, 74, 63, 61), (75, 41, 77), (76, 73, 61, 60), (74, 75, 77, 63), (58, 76, 60)])
me_05__b8862c_noshadow_r110.polygons.foreach_set('use_smooth', [True] * 90)
me_05__b8862c_noshadow_r110.materials.append(mat_b8862c)
me_05__b8862c_noshadow_r110.update()
me_solid = bpy.data.meshes.new('solid')
me_solid.from_pydata([(-0.5, -0.5, -0.5), (-0.5, -0.5, 0.5), (-0.5, 0.5, -0.5), (-0.5, 0.5, 0.5), (0.5, -0.5, -0.5), (0.5, -0.5, 0.5), (0.5, 0.5, -0.5), (0.5, 0.5, 0.5)], [], [(0, 1, 3, 2), (2, 3, 7, 6), (6, 7, 5, 4), (4, 5, 1, 0), (2, 6, 4, 0), (7, 3, 1, 5)])
me_solid.update()

# ---- objects
ob_00__4a3424_r320 = bpy.data.objects.new('00_#4a3424_r320', me_00__4a3424_r320)
ob_01__4a7a48_r320 = bpy.data.objects.new('01_#4a7a48_r320', me_01__4a7a48_r320)
ob_02__4a7a48_noshadow_r110 = bpy.data.objects.new('02_#4a7a48_noshadow_r110', me_02__4a7a48_noshadow_r110)
ob_03__c8382c_noshadow_r110 = bpy.data.objects.new('03_#c8382c_noshadow_r110', me_03__c8382c_noshadow_r110)
ob_04__d8a030_noshadow_r110 = bpy.data.objects.new('04_#d8a030_noshadow_r110', me_04__d8a030_noshadow_r110)
ob_05__b8862c_noshadow_r110 = bpy.data.objects.new('05_#b8862c_noshadow_r110', me_05__b8862c_noshadow_r110)
ob_solid = bpy.data.objects.new('solid', me_solid)

# ---- transforms, parenting, visibility, modifiers, constraints
ob_00__4a3424_r320.location = (0.0, 0.0, 0.0)
ob_01__4a7a48_r320.location = (0.0, 0.0, 0.0)
ob_02__4a7a48_noshadow_r110.location = (0.0, 0.0, 0.0)
ob_03__c8382c_noshadow_r110.location = (0.0, 0.0, 0.0)
ob_04__d8a030_noshadow_r110.location = (0.0, 0.0, 0.0)
ob_05__b8862c_noshadow_r110.location = (0.0, 0.0, 0.0)
ob_solid.location = (0.9, 0.0, 0.75)
ob_solid.rotation_euler = (1.571, -0.0, 0.0)
ob_solid.scale = (0.26, 1.5, 0.26)
ob_solid.display_type = 'WIRE'

# ---- collection membership
scene.collection.objects.link(ob_00__4a3424_r320)
scene.collection.objects.link(ob_01__4a7a48_r320)
scene.collection.objects.link(ob_02__4a7a48_noshadow_r110)
scene.collection.objects.link(ob_03__c8382c_noshadow_r110)
scene.collection.objects.link(ob_04__d8a030_noshadow_r110)
scene.collection.objects.link(ob_05__b8862c_noshadow_r110)
col_solids.objects.link(ob_solid)

# ---- scene / render settings (as saved in the file)
scene.frame_start = 1; scene.frame_end = 250; scene.frame_set(1)
scene.render.engine = 'BLENDER_EEVEE_NEXT'
scene.render.bake_bias = 0.0
scene.render.bake_samples = 0
scene.render.compositor_device = 'GPU'
scene.eevee.use_volume_custom_range = False
scene.eevee.fast_gi_thickness_near = 0.1
scene.eevee.fast_gi_thickness_far = 0.0
scene.eevee.ray_tracing_options.screen_trace_thickness = 0.1
bpy.context.view_layer.update()

# ---- added for rendering (the .blend has no active camera and no usable light): camera, sun + grey world if the file has none
cam_auto = bpy.data.cameras.new('AutoCamera')
cam_auto.lens = 50.0
cam_auto.sensor_width = 36.0
cam_auto.clip_end = 1000.0
ob_auto_camera = bpy.data.objects.new('AutoCamera', cam_auto)
scene.collection.objects.link(ob_auto_camera)
ob_auto_camera.location = (4.52295, -4.45756, 4.4163)
ob_auto_camera.rotation_euler = (1.09748, -7.21219e-08, 0.694738)
scene.camera = ob_auto_camera
light_auto_sun = bpy.data.lights.new('AutoSun', 'SUN')
light_auto_sun.energy = 3.0
light_auto_sun.angle = 0.0523599
ob_auto_sun = bpy.data.objects.new('AutoSun', light_auto_sun)
scene.collection.objects.link(ob_auto_sun)
ob_auto_sun.rotation_euler = (0.872665, 0.174533, 0.523599)
if scene.world is None:
    world_auto = bpy.data.worlds.new('AutoWorld')
    world_auto.color = (0.3, 0.3, 0.3)
    scene.world = world_auto
bpy.context.view_layer.update()
